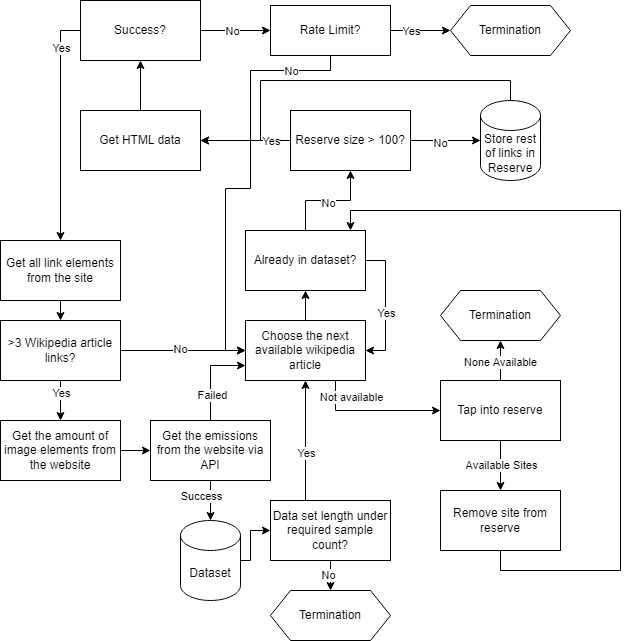

The diagram above was exported from draw.io. Its source (the exported page's mxGraphModel, read from the mxfile embedded in the PNG):
<mxGraphModel dx="1042" dy="1675" grid="1" gridSize="10" guides="1" tooltips="1" connect="1" arrows="1" fold="1" page="1" pageScale="1" pageWidth="850" pageHeight="1100" background="#FFFFFF" math="0" shadow="0">
  <root>
    <mxCell id="0" />
    <mxCell id="1" parent="0" />
    <mxCell id="jEq7KdOi-DRKr5HJp4jR-1" value="Get all link elements from the site" style="rounded=0;whiteSpace=wrap;html=1;" vertex="1" parent="1">
      <mxGeometry x="60" y="70" width="120" height="60" as="geometry" />
    </mxCell>
    <mxCell id="jEq7KdOi-DRKr5HJp4jR-2" value="" style="endArrow=classic;html=1;rounded=0;exitX=0.5;exitY=1;exitDx=0;exitDy=0;entryX=0.5;entryY=0;entryDx=0;entryDy=0;" edge="1" parent="1" source="jEq7KdOi-DRKr5HJp4jR-1" target="jEq7KdOi-DRKr5HJp4jR-3">
      <mxGeometry width="50" height="50" relative="1" as="geometry">
        <mxPoint x="150" y="160" as="sourcePoint" />
        <mxPoint x="150" y="170" as="targetPoint" />
      </mxGeometry>
    </mxCell>
    <mxCell id="jEq7KdOi-DRKr5HJp4jR-5" style="edgeStyle=orthogonalEdgeStyle;rounded=0;orthogonalLoop=1;jettySize=auto;html=1;exitX=0.5;exitY=1;exitDx=0;exitDy=0;entryX=0.5;entryY=0;entryDx=0;entryDy=0;" edge="1" parent="1" source="jEq7KdOi-DRKr5HJp4jR-3" target="jEq7KdOi-DRKr5HJp4jR-4">
      <mxGeometry relative="1" as="geometry" />
    </mxCell>
    <mxCell id="jEq7KdOi-DRKr5HJp4jR-6" value="Yes" style="edgeLabel;html=1;align=center;verticalAlign=middle;resizable=0;points=[];" vertex="1" connectable="0" parent="jEq7KdOi-DRKr5HJp4jR-5">
      <mxGeometry x="-0.4133" y="-2" relative="1" as="geometry">
        <mxPoint x="2" as="offset" />
      </mxGeometry>
    </mxCell>
    <mxCell id="jEq7KdOi-DRKr5HJp4jR-19" style="edgeStyle=orthogonalEdgeStyle;rounded=0;orthogonalLoop=1;jettySize=auto;html=1;exitX=1;exitY=0.5;exitDx=0;exitDy=0;entryX=0;entryY=0.5;entryDx=0;entryDy=0;" edge="1" parent="1" source="jEq7KdOi-DRKr5HJp4jR-3" target="jEq7KdOi-DRKr5HJp4jR-8">
      <mxGeometry relative="1" as="geometry" />
    </mxCell>
    <mxCell id="jEq7KdOi-DRKr5HJp4jR-20" value="No" style="edgeLabel;html=1;align=center;verticalAlign=middle;resizable=0;points=[];" vertex="1" connectable="0" parent="jEq7KdOi-DRKr5HJp4jR-19">
      <mxGeometry x="-0.0578" y="2" relative="1" as="geometry">
        <mxPoint as="offset" />
      </mxGeometry>
    </mxCell>
    <mxCell id="jEq7KdOi-DRKr5HJp4jR-3" value="&amp;gt;3 Wikipedia article links?" style="rounded=0;whiteSpace=wrap;html=1;" vertex="1" parent="1">
      <mxGeometry x="60" y="150" width="120" height="60" as="geometry" />
    </mxCell>
    <mxCell id="jEq7KdOi-DRKr5HJp4jR-14" style="edgeStyle=orthogonalEdgeStyle;rounded=0;orthogonalLoop=1;jettySize=auto;html=1;exitX=1;exitY=0.5;exitDx=0;exitDy=0;entryX=0;entryY=0.5;entryDx=0;entryDy=0;" edge="1" parent="1" source="jEq7KdOi-DRKr5HJp4jR-4" target="jEq7KdOi-DRKr5HJp4jR-12">
      <mxGeometry relative="1" as="geometry" />
    </mxCell>
    <mxCell id="jEq7KdOi-DRKr5HJp4jR-4" value="Get the amount of image elements from the website" style="rounded=0;whiteSpace=wrap;html=1;" vertex="1" parent="1">
      <mxGeometry x="60" y="250" width="120" height="60" as="geometry" />
    </mxCell>
    <mxCell id="jEq7KdOi-DRKr5HJp4jR-23" style="edgeStyle=orthogonalEdgeStyle;rounded=0;orthogonalLoop=1;jettySize=auto;html=1;exitX=0.5;exitY=0;exitDx=0;exitDy=0;entryX=0.5;entryY=1;entryDx=0;entryDy=0;" edge="1" parent="1" source="jEq7KdOi-DRKr5HJp4jR-8" target="jEq7KdOi-DRKr5HJp4jR-22">
      <mxGeometry relative="1" as="geometry" />
    </mxCell>
    <mxCell id="jEq7KdOi-DRKr5HJp4jR-8" value="Choose the next available wikipedia article" style="rounded=0;whiteSpace=wrap;html=1;" vertex="1" parent="1">
      <mxGeometry x="305" y="150" width="120" height="60" as="geometry" />
    </mxCell>
    <mxCell id="jEq7KdOi-DRKr5HJp4jR-98" style="edgeStyle=orthogonalEdgeStyle;rounded=0;orthogonalLoop=1;jettySize=auto;html=1;exitX=0.5;exitY=0;exitDx=0;exitDy=0;entryX=0;entryY=0.75;entryDx=0;entryDy=0;" edge="1" parent="1" source="jEq7KdOi-DRKr5HJp4jR-12" target="jEq7KdOi-DRKr5HJp4jR-8">
      <mxGeometry relative="1" as="geometry" />
    </mxCell>
    <mxCell id="jEq7KdOi-DRKr5HJp4jR-99" value="Failed" style="edgeLabel;html=1;align=center;verticalAlign=middle;resizable=0;points=[];" vertex="1" connectable="0" parent="jEq7KdOi-DRKr5HJp4jR-98">
      <mxGeometry x="-0.4311" y="-1" relative="1" as="geometry">
        <mxPoint as="offset" />
      </mxGeometry>
    </mxCell>
    <mxCell id="jEq7KdOi-DRKr5HJp4jR-100" style="edgeStyle=orthogonalEdgeStyle;rounded=0;orthogonalLoop=1;jettySize=auto;html=1;exitX=0.5;exitY=1;exitDx=0;exitDy=0;entryX=0.5;entryY=0;entryDx=0;entryDy=0;entryPerimeter=0;" edge="1" parent="1" source="jEq7KdOi-DRKr5HJp4jR-12" target="jEq7KdOi-DRKr5HJp4jR-102">
      <mxGeometry relative="1" as="geometry">
        <mxPoint x="270" y="360" as="targetPoint" />
      </mxGeometry>
    </mxCell>
    <mxCell id="jEq7KdOi-DRKr5HJp4jR-101" value="Success" style="edgeLabel;html=1;align=center;verticalAlign=middle;resizable=0;points=[];" vertex="1" connectable="0" parent="jEq7KdOi-DRKr5HJp4jR-100">
      <mxGeometry x="-0.2714" y="3" relative="1" as="geometry">
        <mxPoint x="-13" as="offset" />
      </mxGeometry>
    </mxCell>
    <mxCell id="jEq7KdOi-DRKr5HJp4jR-12" value="Get the emissions from the website via API" style="rounded=0;whiteSpace=wrap;html=1;" vertex="1" parent="1">
      <mxGeometry x="210" y="250" width="120" height="60" as="geometry" />
    </mxCell>
    <mxCell id="jEq7KdOi-DRKr5HJp4jR-26" style="edgeStyle=orthogonalEdgeStyle;rounded=0;orthogonalLoop=1;jettySize=auto;html=1;exitX=1;exitY=0.5;exitDx=0;exitDy=0;entryX=1;entryY=0.5;entryDx=0;entryDy=0;" edge="1" parent="1" source="jEq7KdOi-DRKr5HJp4jR-22" target="jEq7KdOi-DRKr5HJp4jR-8">
      <mxGeometry relative="1" as="geometry" />
    </mxCell>
    <mxCell id="jEq7KdOi-DRKr5HJp4jR-27" value="Yes" style="edgeLabel;html=1;align=center;verticalAlign=middle;resizable=0;points=[];" vertex="1" connectable="0" parent="jEq7KdOi-DRKr5HJp4jR-26">
      <mxGeometry x="0.1138" relative="1" as="geometry">
        <mxPoint as="offset" />
      </mxGeometry>
    </mxCell>
    <mxCell id="jEq7KdOi-DRKr5HJp4jR-29" style="edgeStyle=orthogonalEdgeStyle;rounded=0;orthogonalLoop=1;jettySize=auto;html=1;exitX=0.5;exitY=0;exitDx=0;exitDy=0;entryX=0.5;entryY=1;entryDx=0;entryDy=0;" edge="1" parent="1" source="jEq7KdOi-DRKr5HJp4jR-22" target="jEq7KdOi-DRKr5HJp4jR-81">
      <mxGeometry relative="1" as="geometry">
        <mxPoint x="365" y="10" as="targetPoint" />
      </mxGeometry>
    </mxCell>
    <mxCell id="jEq7KdOi-DRKr5HJp4jR-30" value="No" style="edgeLabel;html=1;align=center;verticalAlign=middle;resizable=0;points=[];" vertex="1" connectable="0" parent="jEq7KdOi-DRKr5HJp4jR-29">
      <mxGeometry x="-0.01" y="-2" relative="1" as="geometry">
        <mxPoint as="offset" />
      </mxGeometry>
    </mxCell>
    <mxCell id="jEq7KdOi-DRKr5HJp4jR-22" value="Already in dataset?" style="rounded=0;whiteSpace=wrap;html=1;" vertex="1" parent="1">
      <mxGeometry x="305" y="60" width="120" height="60" as="geometry" />
    </mxCell>
    <mxCell id="jEq7KdOi-DRKr5HJp4jR-36" style="edgeStyle=orthogonalEdgeStyle;rounded=0;orthogonalLoop=1;jettySize=auto;html=1;exitX=0.75;exitY=1;exitDx=0;exitDy=0;entryX=0;entryY=0.5;entryDx=0;entryDy=0;" edge="1" parent="1" source="jEq7KdOi-DRKr5HJp4jR-8" target="jEq7KdOi-DRKr5HJp4jR-44">
      <mxGeometry relative="1" as="geometry">
        <mxPoint x="460" y="270" as="targetPoint" />
      </mxGeometry>
    </mxCell>
    <mxCell id="jEq7KdOi-DRKr5HJp4jR-37" value="Not available" style="edgeLabel;html=1;align=center;verticalAlign=middle;resizable=0;points=[];" vertex="1" connectable="0" parent="jEq7KdOi-DRKr5HJp4jR-36">
      <mxGeometry x="-0.5061" y="3" relative="1" as="geometry">
        <mxPoint x="12" y="-11" as="offset" />
      </mxGeometry>
    </mxCell>
    <mxCell id="jEq7KdOi-DRKr5HJp4jR-46" style="edgeStyle=orthogonalEdgeStyle;rounded=0;orthogonalLoop=1;jettySize=auto;html=1;exitX=0.5;exitY=1;exitDx=0;exitDy=0;entryX=0.5;entryY=0;entryDx=0;entryDy=0;" edge="1" parent="1" source="jEq7KdOi-DRKr5HJp4jR-44" target="jEq7KdOi-DRKr5HJp4jR-45">
      <mxGeometry relative="1" as="geometry" />
    </mxCell>
    <mxCell id="jEq7KdOi-DRKr5HJp4jR-90" value="Available Sites" style="edgeLabel;html=1;align=center;verticalAlign=middle;resizable=0;points=[];" vertex="1" connectable="0" parent="jEq7KdOi-DRKr5HJp4jR-46">
      <mxGeometry x="-0.024" relative="1" as="geometry">
        <mxPoint as="offset" />
      </mxGeometry>
    </mxCell>
    <mxCell id="jEq7KdOi-DRKr5HJp4jR-91" style="edgeStyle=orthogonalEdgeStyle;rounded=0;orthogonalLoop=1;jettySize=auto;html=1;exitX=0.5;exitY=0;exitDx=0;exitDy=0;" edge="1" parent="1" source="jEq7KdOi-DRKr5HJp4jR-44">
      <mxGeometry relative="1" as="geometry">
        <mxPoint x="560" y="170" as="targetPoint" />
      </mxGeometry>
    </mxCell>
    <mxCell id="jEq7KdOi-DRKr5HJp4jR-93" value="None Available" style="edgeLabel;html=1;align=center;verticalAlign=middle;resizable=0;points=[];" vertex="1" connectable="0" parent="jEq7KdOi-DRKr5HJp4jR-91">
      <mxGeometry x="-0.0816" y="1" relative="1" as="geometry">
        <mxPoint as="offset" />
      </mxGeometry>
    </mxCell>
    <mxCell id="jEq7KdOi-DRKr5HJp4jR-44" value="Tap into reserve" style="rounded=0;whiteSpace=wrap;html=1;" vertex="1" parent="1">
      <mxGeometry x="500" y="210" width="120" height="60" as="geometry" />
    </mxCell>
    <mxCell id="jEq7KdOi-DRKr5HJp4jR-47" style="edgeStyle=orthogonalEdgeStyle;rounded=0;orthogonalLoop=1;jettySize=auto;html=1;exitX=0.5;exitY=1;exitDx=0;exitDy=0;" edge="1" parent="1" source="jEq7KdOi-DRKr5HJp4jR-45">
      <mxGeometry relative="1" as="geometry">
        <mxPoint x="410" y="60" as="targetPoint" />
        <Array as="points">
          <mxPoint x="560" y="400" />
          <mxPoint x="680" y="400" />
          <mxPoint x="680" y="40" />
          <mxPoint x="410" y="40" />
        </Array>
      </mxGeometry>
    </mxCell>
    <mxCell id="jEq7KdOi-DRKr5HJp4jR-45" value="Remove site from reserve" style="rounded=0;whiteSpace=wrap;html=1;" vertex="1" parent="1">
      <mxGeometry x="500" y="320" width="120" height="60" as="geometry" />
    </mxCell>
    <mxCell id="jEq7KdOi-DRKr5HJp4jR-52" style="edgeStyle=orthogonalEdgeStyle;rounded=0;orthogonalLoop=1;jettySize=auto;html=1;exitX=0.5;exitY=1;exitDx=0;exitDy=0;entryX=0.5;entryY=0;entryDx=0;entryDy=0;" edge="1" parent="1" source="jEq7KdOi-DRKr5HJp4jR-48" target="jEq7KdOi-DRKr5HJp4jR-54">
      <mxGeometry relative="1" as="geometry">
        <mxPoint x="265" y="560" as="targetPoint" />
      </mxGeometry>
    </mxCell>
    <mxCell id="jEq7KdOi-DRKr5HJp4jR-53" value="No" style="edgeLabel;html=1;align=center;verticalAlign=middle;resizable=0;points=[];" vertex="1" connectable="0" parent="jEq7KdOi-DRKr5HJp4jR-52">
      <mxGeometry x="-0.0734" y="-3" relative="1" as="geometry">
        <mxPoint as="offset" />
      </mxGeometry>
    </mxCell>
    <mxCell id="jEq7KdOi-DRKr5HJp4jR-104" style="edgeStyle=orthogonalEdgeStyle;rounded=0;orthogonalLoop=1;jettySize=auto;html=1;exitX=0.5;exitY=0;exitDx=0;exitDy=0;entryX=0.5;entryY=1;entryDx=0;entryDy=0;" edge="1" parent="1" source="jEq7KdOi-DRKr5HJp4jR-48" target="jEq7KdOi-DRKr5HJp4jR-8">
      <mxGeometry relative="1" as="geometry">
        <Array as="points">
          <mxPoint x="365" y="330" />
        </Array>
      </mxGeometry>
    </mxCell>
    <mxCell id="jEq7KdOi-DRKr5HJp4jR-105" value="Yes" style="edgeLabel;html=1;align=center;verticalAlign=middle;resizable=0;points=[];" vertex="1" connectable="0" parent="jEq7KdOi-DRKr5HJp4jR-104">
      <mxGeometry x="0.0129" relative="1" as="geometry">
        <mxPoint as="offset" />
      </mxGeometry>
    </mxCell>
    <mxCell id="jEq7KdOi-DRKr5HJp4jR-48" value="Data set length under required sample count?" style="rounded=0;whiteSpace=wrap;html=1;" vertex="1" parent="1">
      <mxGeometry x="330" y="330" width="120" height="60" as="geometry" />
    </mxCell>
    <mxCell id="jEq7KdOi-DRKr5HJp4jR-54" value="Termination" style="shape=hexagon;perimeter=hexagonPerimeter2;whiteSpace=wrap;html=1;fixedSize=1;" vertex="1" parent="1">
      <mxGeometry x="330" y="420" width="120" height="50" as="geometry" />
    </mxCell>
    <mxCell id="jEq7KdOi-DRKr5HJp4jR-59" style="edgeStyle=orthogonalEdgeStyle;rounded=0;orthogonalLoop=1;jettySize=auto;html=1;exitX=0.5;exitY=0;exitDx=0;exitDy=0;entryX=0.5;entryY=1;entryDx=0;entryDy=0;" edge="1" parent="1" source="jEq7KdOi-DRKr5HJp4jR-58" target="jEq7KdOi-DRKr5HJp4jR-60">
      <mxGeometry relative="1" as="geometry">
        <mxPoint x="200" y="-90" as="targetPoint" />
      </mxGeometry>
    </mxCell>
    <mxCell id="jEq7KdOi-DRKr5HJp4jR-58" value="Get HTML data" style="rounded=0;whiteSpace=wrap;html=1;" vertex="1" parent="1">
      <mxGeometry x="140" y="-60" width="120" height="60" as="geometry" />
    </mxCell>
    <mxCell id="jEq7KdOi-DRKr5HJp4jR-75" style="edgeStyle=orthogonalEdgeStyle;rounded=0;orthogonalLoop=1;jettySize=auto;html=1;exitX=1;exitY=0.5;exitDx=0;exitDy=0;entryX=0;entryY=0.5;entryDx=0;entryDy=0;" edge="1" parent="1" source="jEq7KdOi-DRKr5HJp4jR-60" target="jEq7KdOi-DRKr5HJp4jR-64">
      <mxGeometry relative="1" as="geometry" />
    </mxCell>
    <mxCell id="jEq7KdOi-DRKr5HJp4jR-76" value="No" style="edgeLabel;html=1;align=center;verticalAlign=middle;resizable=0;points=[];" vertex="1" connectable="0" parent="jEq7KdOi-DRKr5HJp4jR-75">
      <mxGeometry x="-0.12" relative="1" as="geometry">
        <mxPoint as="offset" />
      </mxGeometry>
    </mxCell>
    <mxCell id="jEq7KdOi-DRKr5HJp4jR-79" style="edgeStyle=orthogonalEdgeStyle;rounded=0;orthogonalLoop=1;jettySize=auto;html=1;exitX=0;exitY=0.5;exitDx=0;exitDy=0;entryX=0.5;entryY=0;entryDx=0;entryDy=0;" edge="1" parent="1" source="jEq7KdOi-DRKr5HJp4jR-60" target="jEq7KdOi-DRKr5HJp4jR-1">
      <mxGeometry relative="1" as="geometry" />
    </mxCell>
    <mxCell id="jEq7KdOi-DRKr5HJp4jR-80" value="Yes" style="edgeLabel;html=1;align=center;verticalAlign=middle;resizable=0;points=[];" vertex="1" connectable="0" parent="jEq7KdOi-DRKr5HJp4jR-79">
      <mxGeometry x="-0.6822" relative="1" as="geometry">
        <mxPoint as="offset" />
      </mxGeometry>
    </mxCell>
    <mxCell id="jEq7KdOi-DRKr5HJp4jR-60" value="Success?" style="rounded=0;whiteSpace=wrap;html=1;" vertex="1" parent="1">
      <mxGeometry x="140" y="-170" width="120" height="60" as="geometry" />
    </mxCell>
    <mxCell id="jEq7KdOi-DRKr5HJp4jR-67" style="edgeStyle=orthogonalEdgeStyle;rounded=0;orthogonalLoop=1;jettySize=auto;html=1;exitX=1;exitY=0.5;exitDx=0;exitDy=0;entryX=0;entryY=0.5;entryDx=0;entryDy=0;" edge="1" parent="1" source="jEq7KdOi-DRKr5HJp4jR-64" target="jEq7KdOi-DRKr5HJp4jR-66">
      <mxGeometry relative="1" as="geometry" />
    </mxCell>
    <mxCell id="jEq7KdOi-DRKr5HJp4jR-68" value="Yes" style="edgeLabel;html=1;align=center;verticalAlign=middle;resizable=0;points=[];" vertex="1" connectable="0" parent="jEq7KdOi-DRKr5HJp4jR-67">
      <mxGeometry x="0.04" y="-1" relative="1" as="geometry">
        <mxPoint x="-11" y="-1" as="offset" />
      </mxGeometry>
    </mxCell>
    <mxCell id="jEq7KdOi-DRKr5HJp4jR-77" style="edgeStyle=orthogonalEdgeStyle;rounded=0;orthogonalLoop=1;jettySize=auto;html=1;exitX=0.5;exitY=1;exitDx=0;exitDy=0;entryX=0;entryY=0.5;entryDx=0;entryDy=0;" edge="1" parent="1" source="jEq7KdOi-DRKr5HJp4jR-64" target="jEq7KdOi-DRKr5HJp4jR-8">
      <mxGeometry relative="1" as="geometry">
        <Array as="points">
          <mxPoint x="390" y="-100" />
          <mxPoint x="310" y="-100" />
          <mxPoint x="310" y="18" />
          <mxPoint x="285" y="18" />
          <mxPoint x="285" y="180" />
        </Array>
      </mxGeometry>
    </mxCell>
    <mxCell id="jEq7KdOi-DRKr5HJp4jR-78" value="No" style="edgeLabel;html=1;align=center;verticalAlign=middle;resizable=0;points=[];" vertex="1" connectable="0" parent="jEq7KdOi-DRKr5HJp4jR-77">
      <mxGeometry x="-0.6943" relative="1" as="geometry">
        <mxPoint x="9" as="offset" />
      </mxGeometry>
    </mxCell>
    <mxCell id="jEq7KdOi-DRKr5HJp4jR-64" value="Rate Limit?" style="rounded=0;whiteSpace=wrap;html=1;" vertex="1" parent="1">
      <mxGeometry x="330" y="-165" width="120" height="50" as="geometry" />
    </mxCell>
    <mxCell id="jEq7KdOi-DRKr5HJp4jR-66" value="Termination" style="shape=hexagon;perimeter=hexagonPerimeter2;whiteSpace=wrap;html=1;fixedSize=1;" vertex="1" parent="1">
      <mxGeometry x="510" y="-165" width="120" height="50" as="geometry" />
    </mxCell>
    <mxCell id="jEq7KdOi-DRKr5HJp4jR-84" style="edgeStyle=orthogonalEdgeStyle;rounded=0;orthogonalLoop=1;jettySize=auto;html=1;exitX=1;exitY=0.5;exitDx=0;exitDy=0;" edge="1" parent="1" source="jEq7KdOi-DRKr5HJp4jR-81">
      <mxGeometry relative="1" as="geometry">
        <mxPoint x="540" y="-30" as="targetPoint" />
      </mxGeometry>
    </mxCell>
    <mxCell id="jEq7KdOi-DRKr5HJp4jR-85" value="No" style="edgeLabel;html=1;align=center;verticalAlign=middle;resizable=0;points=[];" vertex="1" connectable="0" parent="jEq7KdOi-DRKr5HJp4jR-84">
      <mxGeometry x="-0.183" y="-2" relative="1" as="geometry">
        <mxPoint as="offset" />
      </mxGeometry>
    </mxCell>
    <mxCell id="jEq7KdOi-DRKr5HJp4jR-87" style="edgeStyle=orthogonalEdgeStyle;rounded=0;orthogonalLoop=1;jettySize=auto;html=1;exitX=0;exitY=0.5;exitDx=0;exitDy=0;entryX=1;entryY=0.5;entryDx=0;entryDy=0;" edge="1" parent="1" source="jEq7KdOi-DRKr5HJp4jR-81" target="jEq7KdOi-DRKr5HJp4jR-58">
      <mxGeometry relative="1" as="geometry" />
    </mxCell>
    <mxCell id="jEq7KdOi-DRKr5HJp4jR-88" value="Yes" style="edgeLabel;html=1;align=center;verticalAlign=middle;resizable=0;points=[];" vertex="1" connectable="0" parent="jEq7KdOi-DRKr5HJp4jR-87">
      <mxGeometry x="-0.2622" y="1" relative="1" as="geometry">
        <mxPoint x="13" y="-1" as="offset" />
      </mxGeometry>
    </mxCell>
    <mxCell id="jEq7KdOi-DRKr5HJp4jR-81" value="Reserve size &amp;gt; 100?" style="rounded=0;whiteSpace=wrap;html=1;" vertex="1" parent="1">
      <mxGeometry x="350" y="-60" width="120" height="60" as="geometry" />
    </mxCell>
    <mxCell id="jEq7KdOi-DRKr5HJp4jR-89" style="edgeStyle=orthogonalEdgeStyle;rounded=0;orthogonalLoop=1;jettySize=auto;html=1;exitX=0.5;exitY=0;exitDx=0;exitDy=0;exitPerimeter=0;entryX=1;entryY=0.5;entryDx=0;entryDy=0;" edge="1" parent="1" source="jEq7KdOi-DRKr5HJp4jR-86" target="jEq7KdOi-DRKr5HJp4jR-58">
      <mxGeometry relative="1" as="geometry">
        <Array as="points">
          <mxPoint x="570" y="-90" />
          <mxPoint x="320" y="-90" />
          <mxPoint x="320" y="-30" />
        </Array>
      </mxGeometry>
    </mxCell>
    <mxCell id="jEq7KdOi-DRKr5HJp4jR-86" value="Store rest of links in Reserve" style="shape=cylinder3;whiteSpace=wrap;html=1;boundedLbl=1;backgroundOutline=1;size=15;" vertex="1" parent="1">
      <mxGeometry x="540" y="-70" width="60" height="80" as="geometry" />
    </mxCell>
    <mxCell id="jEq7KdOi-DRKr5HJp4jR-94" value="Termination" style="shape=hexagon;perimeter=hexagonPerimeter2;whiteSpace=wrap;html=1;fixedSize=1;" vertex="1" parent="1">
      <mxGeometry x="500" y="120" width="120" height="50" as="geometry" />
    </mxCell>
    <mxCell id="jEq7KdOi-DRKr5HJp4jR-106" style="edgeStyle=orthogonalEdgeStyle;rounded=0;orthogonalLoop=1;jettySize=auto;html=1;exitX=1;exitY=0.5;exitDx=0;exitDy=0;exitPerimeter=0;" edge="1" parent="1" source="jEq7KdOi-DRKr5HJp4jR-102" target="jEq7KdOi-DRKr5HJp4jR-48">
      <mxGeometry relative="1" as="geometry">
        <Array as="points">
          <mxPoint x="310" y="390" />
          <mxPoint x="310" y="360" />
        </Array>
      </mxGeometry>
    </mxCell>
    <mxCell id="jEq7KdOi-DRKr5HJp4jR-102" value="Dataset" style="shape=cylinder3;whiteSpace=wrap;html=1;boundedLbl=1;backgroundOutline=1;size=15;" vertex="1" parent="1">
      <mxGeometry x="240" y="350" width="60" height="80" as="geometry" />
    </mxCell>
  </root>
</mxGraphModel>